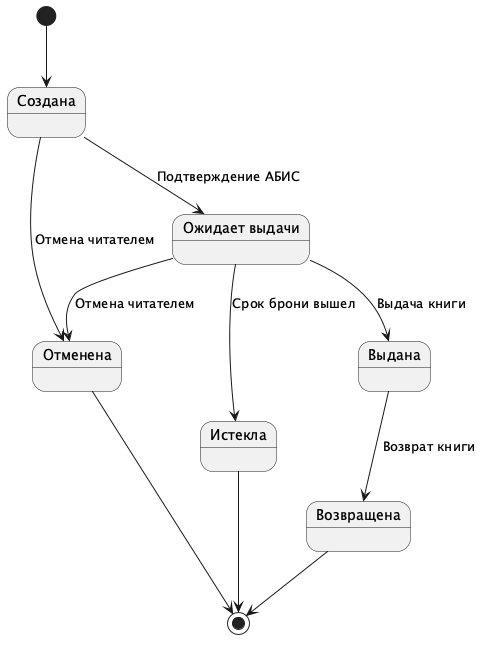

The diagram above was rendered by PlantUML. Its source (embedded in the PNG):
@startuml
state "Создана" as Created
state "Ожидает выдачи" as Waiting
state "Выдана" as Issued
state "Возвращена" as Returned
state "Отменена" as Cancelled
state "Истекла" as Expired
[*] --> Created
Created --> Waiting : Подтверждение АБИС
Created --> Cancelled : Отмена читателем
Waiting --> Issued : Выдача книги
Waiting --> Expired : Срок брони вышел
Waiting --> Cancelled : Отмена читателем
Issued --> Returned : Возврат книги
Returned --> [*]
Cancelled --> [*]
Expired --> [*]
@enduml